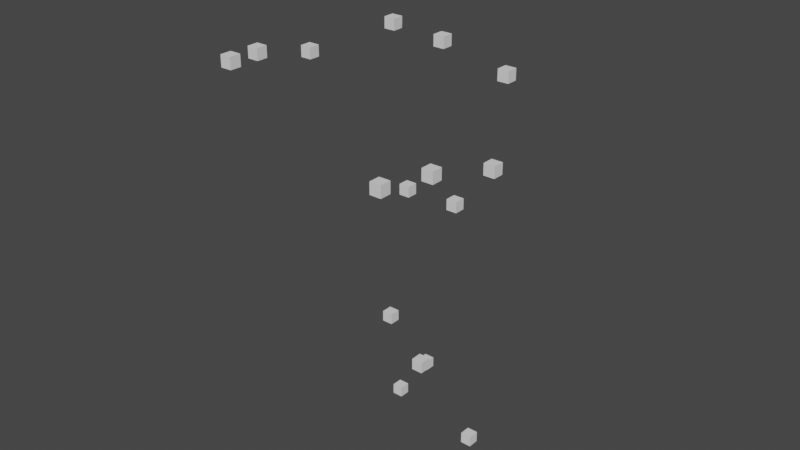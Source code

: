 # Source: attack_zombie_1.blend  (saved by Blender 3.2.14; exported with 4.5.12 LTS)
import bpy
from mathutils import Matrix  # noqa: F401  (used for matrix-valued properties, if any)

bpy.ops.wm.read_factory_settings(use_empty=True)
scene = bpy.context.scene
scene.name = 'Scene'

# ---- collections
col_collection = bpy.data.collections.new('Collection'); scene.collection.children.link(col_collection)
col_points = bpy.data.collections.new('points'); scene.collection.children.link(col_points)

# ---- world
world_world = bpy.data.worlds.new('World'); scene.world = world_world
world_world.use_nodes = True; world_world.node_tree.nodes.clear()
_N = world_world.node_tree.nodes; _L = world_world.node_tree.links
n0 = _N.new('ShaderNodeOutputWorld'); n0.name = 'World Output'; n0.location = (300, 300)
n1 = _N.new('ShaderNodeBackground'); n1.name = 'Background'; n1.location = (10, 300)
n1.inputs[0].default_value = (0.05088, 0.05088, 0.05088, 1.0)
_L.new(n1.outputs[0], n0.inputs[0])
n0.is_active_output = True
world_world.color = (0.05088, 0.05088, 0.05088)
world_world.use_sun_shadow = False
world_world.sun_shadow_jitter_overblur = 0.0

# ---- meshes
me_cube_001 = bpy.data.meshes.new('Cube.001')
me_cube_001.from_pydata([(-1.0, -1.0, -1.0), (-1.0, -1.0, 1.0), (-1.0, 1.0, -1.0), (-1.0, 1.0, 1.0), (1.0, -1.0, -1.0), (1.0, -1.0, 1.0), (1.0, 1.0, -1.0), (1.0, 1.0, 1.0)], [], [(0, 1, 3, 2), (2, 3, 7, 6), (6, 7, 5, 4), (4, 5, 1, 0), (2, 6, 4, 0), (7, 3, 1, 5)])
_uv = me_cube_001.uv_layers.new(name='UVMap')
_uv.uv.foreach_set('vector', [0.375, 0.0, 0.625, 0.0, 0.625, 0.25, 0.375, 0.25, 0.375, 0.25, 0.625, 0.25, 0.625, 0.5, 0.375, 0.5, 0.375, 0.5, 0.625, 0.5, 0.625, 0.75, 0.375, 0.75, 0.375, 0.75, 0.625, 0.75, 0.625, 1.0, 0.375, 1.0, 0.125, 0.5, 0.375, 0.5, 0.375, 0.75, 0.125, 0.75, 0.625, 0.5, 0.875, 0.5, 0.875, 0.75, 0.625, 0.75])
me_cube_001.update()
me_cube_002 = bpy.data.meshes.new('Cube.002')
me_cube_002.from_pydata([(-1.0, -1.0, -1.0), (-1.0, -1.0, 1.0), (-1.0, 1.0, -1.0), (-1.0, 1.0, 1.0), (1.0, -1.0, -1.0), (1.0, -1.0, 1.0), (1.0, 1.0, -1.0), (1.0, 1.0, 1.0)], [], [(0, 1, 3, 2), (2, 3, 7, 6), (6, 7, 5, 4), (4, 5, 1, 0), (2, 6, 4, 0), (7, 3, 1, 5)])
_uv = me_cube_002.uv_layers.new(name='UVMap')
_uv.uv.foreach_set('vector', [0.375, 0.0, 0.625, 0.0, 0.625, 0.25, 0.375, 0.25, 0.375, 0.25, 0.625, 0.25, 0.625, 0.5, 0.375, 0.5, 0.375, 0.5, 0.625, 0.5, 0.625, 0.75, 0.375, 0.75, 0.375, 0.75, 0.625, 0.75, 0.625, 1.0, 0.375, 1.0, 0.125, 0.5, 0.375, 0.5, 0.375, 0.75, 0.125, 0.75, 0.625, 0.5, 0.875, 0.5, 0.875, 0.75, 0.625, 0.75])
me_cube_002.update()
me_cube_003 = bpy.data.meshes.new('Cube.003')
me_cube_003.from_pydata([(-1.0, -1.0, -1.0), (-1.0, -1.0, 1.0), (-1.0, 1.0, -1.0), (-1.0, 1.0, 1.0), (1.0, -1.0, -1.0), (1.0, -1.0, 1.0), (1.0, 1.0, -1.0), (1.0, 1.0, 1.0)], [], [(0, 1, 3, 2), (2, 3, 7, 6), (6, 7, 5, 4), (4, 5, 1, 0), (2, 6, 4, 0), (7, 3, 1, 5)])
_uv = me_cube_003.uv_layers.new(name='UVMap')
_uv.uv.foreach_set('vector', [0.375, 0.0, 0.625, 0.0, 0.625, 0.25, 0.375, 0.25, 0.375, 0.25, 0.625, 0.25, 0.625, 0.5, 0.375, 0.5, 0.375, 0.5, 0.625, 0.5, 0.625, 0.75, 0.375, 0.75, 0.375, 0.75, 0.625, 0.75, 0.625, 1.0, 0.375, 1.0, 0.125, 0.5, 0.375, 0.5, 0.375, 0.75, 0.125, 0.75, 0.625, 0.5, 0.875, 0.5, 0.875, 0.75, 0.625, 0.75])
me_cube_003.update()
me_cube_004 = bpy.data.meshes.new('Cube.004')
me_cube_004.from_pydata([(-1.0, -1.0, -1.0), (-1.0, -1.0, 1.0), (-1.0, 1.0, -1.0), (-1.0, 1.0, 1.0), (1.0, -1.0, -1.0), (1.0, -1.0, 1.0), (1.0, 1.0, -1.0), (1.0, 1.0, 1.0)], [], [(0, 1, 3, 2), (2, 3, 7, 6), (6, 7, 5, 4), (4, 5, 1, 0), (2, 6, 4, 0), (7, 3, 1, 5)])
_uv = me_cube_004.uv_layers.new(name='UVMap')
_uv.uv.foreach_set('vector', [0.375, 0.0, 0.625, 0.0, 0.625, 0.25, 0.375, 0.25, 0.375, 0.25, 0.625, 0.25, 0.625, 0.5, 0.375, 0.5, 0.375, 0.5, 0.625, 0.5, 0.625, 0.75, 0.375, 0.75, 0.375, 0.75, 0.625, 0.75, 0.625, 1.0, 0.375, 1.0, 0.125, 0.5, 0.375, 0.5, 0.375, 0.75, 0.125, 0.75, 0.625, 0.5, 0.875, 0.5, 0.875, 0.75, 0.625, 0.75])
me_cube_004.update()
me_cube_005 = bpy.data.meshes.new('Cube.005')
me_cube_005.from_pydata([(-1.0, -1.0, -1.0), (-1.0, -1.0, 1.0), (-1.0, 1.0, -1.0), (-1.0, 1.0, 1.0), (1.0, -1.0, -1.0), (1.0, -1.0, 1.0), (1.0, 1.0, -1.0), (1.0, 1.0, 1.0)], [], [(0, 1, 3, 2), (2, 3, 7, 6), (6, 7, 5, 4), (4, 5, 1, 0), (2, 6, 4, 0), (7, 3, 1, 5)])
_uv = me_cube_005.uv_layers.new(name='UVMap')
_uv.uv.foreach_set('vector', [0.375, 0.0, 0.625, 0.0, 0.625, 0.25, 0.375, 0.25, 0.375, 0.25, 0.625, 0.25, 0.625, 0.5, 0.375, 0.5, 0.375, 0.5, 0.625, 0.5, 0.625, 0.75, 0.375, 0.75, 0.375, 0.75, 0.625, 0.75, 0.625, 1.0, 0.375, 1.0, 0.125, 0.5, 0.375, 0.5, 0.375, 0.75, 0.125, 0.75, 0.625, 0.5, 0.875, 0.5, 0.875, 0.75, 0.625, 0.75])
me_cube_005.update()
me_cube_006 = bpy.data.meshes.new('Cube.006')
me_cube_006.from_pydata([(-1.0, -1.0, -1.0), (-1.0, -1.0, 1.0), (-1.0, 1.0, -1.0), (-1.0, 1.0, 1.0), (1.0, -1.0, -1.0), (1.0, -1.0, 1.0), (1.0, 1.0, -1.0), (1.0, 1.0, 1.0)], [], [(0, 1, 3, 2), (2, 3, 7, 6), (6, 7, 5, 4), (4, 5, 1, 0), (2, 6, 4, 0), (7, 3, 1, 5)])
_uv = me_cube_006.uv_layers.new(name='UVMap')
_uv.uv.foreach_set('vector', [0.375, 0.0, 0.625, 0.0, 0.625, 0.25, 0.375, 0.25, 0.375, 0.25, 0.625, 0.25, 0.625, 0.5, 0.375, 0.5, 0.375, 0.5, 0.625, 0.5, 0.625, 0.75, 0.375, 0.75, 0.375, 0.75, 0.625, 0.75, 0.625, 1.0, 0.375, 1.0, 0.125, 0.5, 0.375, 0.5, 0.375, 0.75, 0.125, 0.75, 0.625, 0.5, 0.875, 0.5, 0.875, 0.75, 0.625, 0.75])
me_cube_006.update()
me_cube_008 = bpy.data.meshes.new('Cube.008')
me_cube_008.from_pydata([(-1.0, -1.0, -1.0), (-1.0, -1.0, 1.0), (-1.0, 1.0, -1.0), (-1.0, 1.0, 1.0), (1.0, -1.0, -1.0), (1.0, -1.0, 1.0), (1.0, 1.0, -1.0), (1.0, 1.0, 1.0)], [], [(0, 1, 3, 2), (2, 3, 7, 6), (6, 7, 5, 4), (4, 5, 1, 0), (2, 6, 4, 0), (7, 3, 1, 5)])
_uv = me_cube_008.uv_layers.new(name='UVMap')
_uv.uv.foreach_set('vector', [0.375, 0.0, 0.625, 0.0, 0.625, 0.25, 0.375, 0.25, 0.375, 0.25, 0.625, 0.25, 0.625, 0.5, 0.375, 0.5, 0.375, 0.5, 0.625, 0.5, 0.625, 0.75, 0.375, 0.75, 0.375, 0.75, 0.625, 0.75, 0.625, 1.0, 0.375, 1.0, 0.125, 0.5, 0.375, 0.5, 0.375, 0.75, 0.125, 0.75, 0.625, 0.5, 0.875, 0.5, 0.875, 0.75, 0.625, 0.75])
me_cube_008.update()
me_cube_009 = bpy.data.meshes.new('Cube.009')
me_cube_009.from_pydata([(-1.0, -1.0, -1.0), (-1.0, -1.0, 1.0), (-1.0, 1.0, -1.0), (-1.0, 1.0, 1.0), (1.0, -1.0, -1.0), (1.0, -1.0, 1.0), (1.0, 1.0, -1.0), (1.0, 1.0, 1.0)], [], [(0, 1, 3, 2), (2, 3, 7, 6), (6, 7, 5, 4), (4, 5, 1, 0), (2, 6, 4, 0), (7, 3, 1, 5)])
_uv = me_cube_009.uv_layers.new(name='UVMap')
_uv.uv.foreach_set('vector', [0.375, 0.0, 0.625, 0.0, 0.625, 0.25, 0.375, 0.25, 0.375, 0.25, 0.625, 0.25, 0.625, 0.5, 0.375, 0.5, 0.375, 0.5, 0.625, 0.5, 0.625, 0.75, 0.375, 0.75, 0.375, 0.75, 0.625, 0.75, 0.625, 1.0, 0.375, 1.0, 0.125, 0.5, 0.375, 0.5, 0.375, 0.75, 0.125, 0.75, 0.625, 0.5, 0.875, 0.5, 0.875, 0.75, 0.625, 0.75])
me_cube_009.update()
me_cube_010 = bpy.data.meshes.new('Cube.010')
me_cube_010.from_pydata([(-1.0, -1.0, -1.0), (-1.0, -1.0, 1.0), (-1.0, 1.0, -1.0), (-1.0, 1.0, 1.0), (1.0, -1.0, -1.0), (1.0, -1.0, 1.0), (1.0, 1.0, -1.0), (1.0, 1.0, 1.0)], [], [(0, 1, 3, 2), (2, 3, 7, 6), (6, 7, 5, 4), (4, 5, 1, 0), (2, 6, 4, 0), (7, 3, 1, 5)])
_uv = me_cube_010.uv_layers.new(name='UVMap')
_uv.uv.foreach_set('vector', [0.375, 0.0, 0.625, 0.0, 0.625, 0.25, 0.375, 0.25, 0.375, 0.25, 0.625, 0.25, 0.625, 0.5, 0.375, 0.5, 0.375, 0.5, 0.625, 0.5, 0.625, 0.75, 0.375, 0.75, 0.375, 0.75, 0.625, 0.75, 0.625, 1.0, 0.375, 1.0, 0.125, 0.5, 0.375, 0.5, 0.375, 0.75, 0.125, 0.75, 0.625, 0.5, 0.875, 0.5, 0.875, 0.75, 0.625, 0.75])
me_cube_010.update()
me_cube_011 = bpy.data.meshes.new('Cube.011')
me_cube_011.from_pydata([(-1.0, -1.0, -1.0), (-1.0, -1.0, 1.0), (-1.0, 1.0, -1.0), (-1.0, 1.0, 1.0), (1.0, -1.0, -1.0), (1.0, -1.0, 1.0), (1.0, 1.0, -1.0), (1.0, 1.0, 1.0)], [], [(0, 1, 3, 2), (2, 3, 7, 6), (6, 7, 5, 4), (4, 5, 1, 0), (2, 6, 4, 0), (7, 3, 1, 5)])
_uv = me_cube_011.uv_layers.new(name='UVMap')
_uv.uv.foreach_set('vector', [0.375, 0.0, 0.625, 0.0, 0.625, 0.25, 0.375, 0.25, 0.375, 0.25, 0.625, 0.25, 0.625, 0.5, 0.375, 0.5, 0.375, 0.5, 0.625, 0.5, 0.625, 0.75, 0.375, 0.75, 0.375, 0.75, 0.625, 0.75, 0.625, 1.0, 0.375, 1.0, 0.125, 0.5, 0.375, 0.5, 0.375, 0.75, 0.125, 0.75, 0.625, 0.5, 0.875, 0.5, 0.875, 0.75, 0.625, 0.75])
me_cube_011.update()
me_cube_012 = bpy.data.meshes.new('Cube.012')
me_cube_012.from_pydata([(-1.0, -1.0, -1.0), (-1.0, -1.0, 1.0), (-1.0, 1.0, -1.0), (-1.0, 1.0, 1.0), (1.0, -1.0, -1.0), (1.0, -1.0, 1.0), (1.0, 1.0, -1.0), (1.0, 1.0, 1.0)], [], [(0, 1, 3, 2), (2, 3, 7, 6), (6, 7, 5, 4), (4, 5, 1, 0), (2, 6, 4, 0), (7, 3, 1, 5)])
_uv = me_cube_012.uv_layers.new(name='UVMap')
_uv.uv.foreach_set('vector', [0.375, 0.0, 0.625, 0.0, 0.625, 0.25, 0.375, 0.25, 0.375, 0.25, 0.625, 0.25, 0.625, 0.5, 0.375, 0.5, 0.375, 0.5, 0.625, 0.5, 0.625, 0.75, 0.375, 0.75, 0.375, 0.75, 0.625, 0.75, 0.625, 1.0, 0.375, 1.0, 0.125, 0.5, 0.375, 0.5, 0.375, 0.75, 0.125, 0.75, 0.625, 0.5, 0.875, 0.5, 0.875, 0.75, 0.625, 0.75])
me_cube_012.update()
me_cube_013 = bpy.data.meshes.new('Cube.013')
me_cube_013.from_pydata([(-1.0, -1.0, -1.0), (-1.0, -1.0, 1.0), (-1.0, 1.0, -1.0), (-1.0, 1.0, 1.0), (1.0, -1.0, -1.0), (1.0, -1.0, 1.0), (1.0, 1.0, -1.0), (1.0, 1.0, 1.0)], [], [(0, 1, 3, 2), (2, 3, 7, 6), (6, 7, 5, 4), (4, 5, 1, 0), (2, 6, 4, 0), (7, 3, 1, 5)])
_uv = me_cube_013.uv_layers.new(name='UVMap')
_uv.uv.foreach_set('vector', [0.375, 0.0, 0.625, 0.0, 0.625, 0.25, 0.375, 0.25, 0.375, 0.25, 0.625, 0.25, 0.625, 0.5, 0.375, 0.5, 0.375, 0.5, 0.625, 0.5, 0.625, 0.75, 0.375, 0.75, 0.375, 0.75, 0.625, 0.75, 0.625, 1.0, 0.375, 1.0, 0.125, 0.5, 0.375, 0.5, 0.375, 0.75, 0.125, 0.75, 0.625, 0.5, 0.875, 0.5, 0.875, 0.75, 0.625, 0.75])
me_cube_013.update()
me_cube_014 = bpy.data.meshes.new('Cube.014')
me_cube_014.from_pydata([(-1.0, -1.0, -1.0), (-1.0, -1.0, 1.0), (-1.0, 1.0, -1.0), (-1.0, 1.0, 1.0), (1.0, -1.0, -1.0), (1.0, -1.0, 1.0), (1.0, 1.0, -1.0), (1.0, 1.0, 1.0)], [], [(0, 1, 3, 2), (2, 3, 7, 6), (6, 7, 5, 4), (4, 5, 1, 0), (2, 6, 4, 0), (7, 3, 1, 5)])
_uv = me_cube_014.uv_layers.new(name='UVMap')
_uv.uv.foreach_set('vector', [0.375, 0.0, 0.625, 0.0, 0.625, 0.25, 0.375, 0.25, 0.375, 0.25, 0.625, 0.25, 0.625, 0.5, 0.375, 0.5, 0.375, 0.5, 0.625, 0.5, 0.625, 0.75, 0.375, 0.75, 0.375, 0.75, 0.625, 0.75, 0.625, 1.0, 0.375, 1.0, 0.125, 0.5, 0.375, 0.5, 0.375, 0.75, 0.125, 0.75, 0.625, 0.5, 0.875, 0.5, 0.875, 0.75, 0.625, 0.75])
me_cube_014.update()
me_cube_015 = bpy.data.meshes.new('Cube.015')
me_cube_015.from_pydata([(-1.0, -1.0, -1.0), (-1.0, -1.0, 1.0), (-1.0, 1.0, -1.0), (-1.0, 1.0, 1.0), (1.0, -1.0, -1.0), (1.0, -1.0, 1.0), (1.0, 1.0, -1.0), (1.0, 1.0, 1.0)], [], [(0, 1, 3, 2), (2, 3, 7, 6), (6, 7, 5, 4), (4, 5, 1, 0), (2, 6, 4, 0), (7, 3, 1, 5)])
_uv = me_cube_015.uv_layers.new(name='UVMap')
_uv.uv.foreach_set('vector', [0.375, 0.0, 0.625, 0.0, 0.625, 0.25, 0.375, 0.25, 0.375, 0.25, 0.625, 0.25, 0.625, 0.5, 0.375, 0.5, 0.375, 0.5, 0.625, 0.5, 0.625, 0.75, 0.375, 0.75, 0.375, 0.75, 0.625, 0.75, 0.625, 1.0, 0.375, 1.0, 0.125, 0.5, 0.375, 0.5, 0.375, 0.75, 0.125, 0.75, 0.625, 0.5, 0.875, 0.5, 0.875, 0.75, 0.625, 0.75])
me_cube_015.update()
me_cube_016 = bpy.data.meshes.new('Cube.016')
me_cube_016.from_pydata([(-1.0, -1.0, -1.0), (-1.0, -1.0, 1.0), (-1.0, 1.0, -1.0), (-1.0, 1.0, 1.0), (1.0, -1.0, -1.0), (1.0, -1.0, 1.0), (1.0, 1.0, -1.0), (1.0, 1.0, 1.0)], [], [(0, 1, 3, 2), (2, 3, 7, 6), (6, 7, 5, 4), (4, 5, 1, 0), (2, 6, 4, 0), (7, 3, 1, 5)])
_uv = me_cube_016.uv_layers.new(name='UVMap')
_uv.uv.foreach_set('vector', [0.375, 0.0, 0.625, 0.0, 0.625, 0.25, 0.375, 0.25, 0.375, 0.25, 0.625, 0.25, 0.625, 0.5, 0.375, 0.5, 0.375, 0.5, 0.625, 0.5, 0.625, 0.75, 0.375, 0.75, 0.375, 0.75, 0.625, 0.75, 0.625, 1.0, 0.375, 1.0, 0.125, 0.5, 0.375, 0.5, 0.375, 0.75, 0.125, 0.75, 0.625, 0.5, 0.875, 0.5, 0.875, 0.75, 0.625, 0.75])
me_cube_016.update()
me_cube_017 = bpy.data.meshes.new('Cube.017')
me_cube_017.from_pydata([(-1.0, -1.0, -1.0), (-1.0, -1.0, 1.0), (-1.0, 1.0, -1.0), (-1.0, 1.0, 1.0), (1.0, -1.0, -1.0), (1.0, -1.0, 1.0), (1.0, 1.0, -1.0), (1.0, 1.0, 1.0)], [], [(0, 1, 3, 2), (2, 3, 7, 6), (6, 7, 5, 4), (4, 5, 1, 0), (2, 6, 4, 0), (7, 3, 1, 5)])
_uv = me_cube_017.uv_layers.new(name='UVMap')
_uv.uv.foreach_set('vector', [0.375, 0.0, 0.625, 0.0, 0.625, 0.25, 0.375, 0.25, 0.375, 0.25, 0.625, 0.25, 0.625, 0.5, 0.375, 0.5, 0.375, 0.5, 0.625, 0.5, 0.625, 0.75, 0.375, 0.75, 0.375, 0.75, 0.625, 0.75, 0.625, 1.0, 0.375, 1.0, 0.125, 0.5, 0.375, 0.5, 0.375, 0.75, 0.125, 0.75, 0.625, 0.5, 0.875, 0.5, 0.875, 0.75, 0.625, 0.75])
me_cube_017.update()
me_cube_018 = bpy.data.meshes.new('Cube.018')
me_cube_018.from_pydata([(-1.0, -1.0, -1.0), (-1.0, -1.0, 1.0), (-1.0, 1.0, -1.0), (-1.0, 1.0, 1.0), (1.0, -1.0, -1.0), (1.0, -1.0, 1.0), (1.0, 1.0, -1.0), (1.0, 1.0, 1.0)], [], [(0, 1, 3, 2), (2, 3, 7, 6), (6, 7, 5, 4), (4, 5, 1, 0), (2, 6, 4, 0), (7, 3, 1, 5)])
_uv = me_cube_018.uv_layers.new(name='UVMap')
_uv.uv.foreach_set('vector', [0.375, 0.0, 0.625, 0.0, 0.625, 0.25, 0.375, 0.25, 0.375, 0.25, 0.625, 0.25, 0.625, 0.5, 0.375, 0.5, 0.375, 0.5, 0.625, 0.5, 0.625, 0.75, 0.375, 0.75, 0.375, 0.75, 0.625, 0.75, 0.625, 1.0, 0.375, 1.0, 0.125, 0.5, 0.375, 0.5, 0.375, 0.75, 0.125, 0.75, 0.625, 0.5, 0.875, 0.5, 0.875, 0.75, 0.625, 0.75])
me_cube_018.update()
me_cube_019 = bpy.data.meshes.new('Cube.019')
me_cube_019.from_pydata([(-1.0, -1.0, -1.0), (-1.0, -1.0, 1.0), (-1.0, 1.0, -1.0), (-1.0, 1.0, 1.0), (1.0, -1.0, -1.0), (1.0, -1.0, 1.0), (1.0, 1.0, -1.0), (1.0, 1.0, 1.0)], [], [(0, 1, 3, 2), (2, 3, 7, 6), (6, 7, 5, 4), (4, 5, 1, 0), (2, 6, 4, 0), (7, 3, 1, 5)])
_uv = me_cube_019.uv_layers.new(name='UVMap')
_uv.uv.foreach_set('vector', [0.375, 0.0, 0.625, 0.0, 0.625, 0.25, 0.375, 0.25, 0.375, 0.25, 0.625, 0.25, 0.625, 0.5, 0.375, 0.5, 0.375, 0.5, 0.625, 0.5, 0.625, 0.75, 0.375, 0.75, 0.375, 0.75, 0.625, 0.75, 0.625, 1.0, 0.375, 1.0, 0.125, 0.5, 0.375, 0.5, 0.375, 0.75, 0.125, 0.75, 0.625, 0.5, 0.875, 0.5, 0.875, 0.75, 0.625, 0.75])
me_cube_019.update()
me_cube_020 = bpy.data.meshes.new('Cube.020')
me_cube_020.from_pydata([(-1.0, -1.0, -1.0), (-1.0, -1.0, 1.0), (-1.0, 1.0, -1.0), (-1.0, 1.0, 1.0), (1.0, -1.0, -1.0), (1.0, -1.0, 1.0), (1.0, 1.0, -1.0), (1.0, 1.0, 1.0)], [], [(0, 1, 3, 2), (2, 3, 7, 6), (6, 7, 5, 4), (4, 5, 1, 0), (2, 6, 4, 0), (7, 3, 1, 5)])
_uv = me_cube_020.uv_layers.new(name='UVMap')
_uv.uv.foreach_set('vector', [0.375, 0.0, 0.625, 0.0, 0.625, 0.25, 0.375, 0.25, 0.375, 0.25, 0.625, 0.25, 0.625, 0.5, 0.375, 0.5, 0.375, 0.5, 0.625, 0.5, 0.625, 0.75, 0.375, 0.75, 0.375, 0.75, 0.625, 0.75, 0.625, 1.0, 0.375, 1.0, 0.125, 0.5, 0.375, 0.5, 0.375, 0.75, 0.125, 0.75, 0.625, 0.5, 0.875, 0.5, 0.875, 0.75, 0.625, 0.75])
me_cube_020.update()
me_cube_021 = bpy.data.meshes.new('Cube.021')
me_cube_021.from_pydata([(-1.0, -1.0, -1.0), (-1.0, -1.0, 1.0), (-1.0, 1.0, -1.0), (-1.0, 1.0, 1.0), (1.0, -1.0, -1.0), (1.0, -1.0, 1.0), (1.0, 1.0, -1.0), (1.0, 1.0, 1.0)], [], [(0, 1, 3, 2), (2, 3, 7, 6), (6, 7, 5, 4), (4, 5, 1, 0), (2, 6, 4, 0), (7, 3, 1, 5)])
_uv = me_cube_021.uv_layers.new(name='UVMap')
_uv.uv.foreach_set('vector', [0.375, 0.0, 0.625, 0.0, 0.625, 0.25, 0.375, 0.25, 0.375, 0.25, 0.625, 0.25, 0.625, 0.5, 0.375, 0.5, 0.375, 0.5, 0.625, 0.5, 0.625, 0.75, 0.375, 0.75, 0.375, 0.75, 0.625, 0.75, 0.625, 1.0, 0.375, 1.0, 0.125, 0.5, 0.375, 0.5, 0.375, 0.75, 0.125, 0.75, 0.625, 0.5, 0.875, 0.5, 0.875, 0.75, 0.625, 0.75])
me_cube_021.update()
arm_metarig = bpy.data.armatures.new('metarig')  # bones are not reproduced

# ---- objects
ob_metarig = bpy.data.objects.new('metarig', arm_metarig)
ob_fl2 = bpy.data.objects.new('fl2', me_cube_001)
ob_fl1 = bpy.data.objects.new('fl1', me_cube_002)
ob_fr1 = bpy.data.objects.new('fr1', me_cube_003)
ob_fl3 = bpy.data.objects.new('fl3', me_cube_004)
ob_fl0 = bpy.data.objects.new('fl0', me_cube_005)
ob_fr0 = bpy.data.objects.new('fr0', me_cube_006)
ob_hl0 = bpy.data.objects.new('hl0', me_cube_008)
ob_hr1 = bpy.data.objects.new('hr1', me_cube_009)
ob_hl1 = bpy.data.objects.new('hl1', me_cube_010)
ob_hr2 = bpy.data.objects.new('hr2', me_cube_011)
ob_hr0 = bpy.data.objects.new('hr0', me_cube_012)
ob_hr3 = bpy.data.objects.new('hr3', me_cube_013)
ob_hl2 = bpy.data.objects.new('hl2', me_cube_014)
ob_hl3 = bpy.data.objects.new('hl3', me_cube_015)
ob_h2 = bpy.data.objects.new('h2', me_cube_016)
ob_h1 = bpy.data.objects.new('h1', me_cube_017)
ob_h0 = bpy.data.objects.new('h0', me_cube_018)
ob_h3 = bpy.data.objects.new('h3', me_cube_019)
ob_fr3 = bpy.data.objects.new('fr3', me_cube_020)
ob_fr2 = bpy.data.objects.new('fr2', me_cube_021)

# ---- transforms, parenting, visibility, modifiers, constraints
ob_metarig.location = (0.0, -0.004794, -0.01822)
ob_fl2.location = (0.21, -0.02981, 0.06806)
ob_fl2.scale = (0.02, 0.02, 0.02)
ob_fl1.location = (0.1531, -0.2412, 0.4707)
ob_fl1.scale = (0.02, 0.02, 0.02)
ob_fr1.location = (-0.171, -0.01176, 0.4211)
ob_fr1.scale = (0.02, 0.02, 0.02)
ob_fl3.location = (0.2274, -0.1444, -0.003531)
ob_fl3.scale = (0.02, 0.02, 0.02)
ob_fl0.location = (0.09947, 2.141e-08, 0.9534)
ob_fl0.scale = (0.02, 0.02, 0.02)
ob_fr0.location = (-0.1026, 2.322e-08, 0.9483)
ob_fr0.scale = (0.02, 0.02, 0.02)
ob_hl0.location = (0.2767, 0.006758, 1.442)
ob_hl0.scale = (0.02, 0.02, 0.02)
ob_hr1.location = (-0.3545, -0.1925, 1.434)
ob_hr1.scale = (0.02, 0.02, 0.02)
ob_hl1.location = (0.3792, -0.1941, 1.229)
ob_hl1.scale = (0.02, 0.02, 0.02)
ob_hr2.location = (-0.3286, -0.4446, 1.5)
ob_hr2.scale = (0.02, 0.02, 0.02)
ob_hr0.location = (-0.1651, 2.76e-08, 1.521)
ob_hr0.scale = (0.02, 0.02, 0.02)
ob_hr3.location = (-0.2775, -0.5978, 1.523)
ob_hr3.scale = (0.02, 0.02, 0.02)
ob_hl2.location = (0.3482, -0.4461, 1.291)
ob_hl2.scale = (0.02, 0.02, 0.02)
ob_hl3.location = (0.3017, -0.6108, 1.295)
ob_hl3.scale = (0.02, 0.02, 0.02)
ob_h2.location = (0.05275, -0.02897, 1.84)
ob_h2.scale = (0.02, 0.02, 0.02)
ob_h1.location = (0.05693, -0.01571, 1.667)
ob_h1.scale = (0.02, 0.02, 0.02)
ob_h0.location = (0.03866, -0.004488, 1.504)
ob_h0.scale = (0.02, 0.02, 0.02)
ob_h3.location = (0.05275, -0.1812, 1.721)
ob_h3.scale = (0.02, 0.02, 0.02)
ob_fr3.location = (-0.2156, 0.09912, 0.0172)
ob_fr3.scale = (0.02, 0.02, 0.02)
ob_fr2.location = (-0.2111, 0.2517, 0.0618)
ob_fr2.scale = (0.02, 0.02, 0.02)

# ---- collection membership
col_collection.objects.link(ob_metarig)
col_points.objects.link(ob_fl2)
col_points.objects.link(ob_fl1)
col_points.objects.link(ob_fr1)
col_points.objects.link(ob_fl3)
col_points.objects.link(ob_fl0)
col_points.objects.link(ob_fr0)
col_points.objects.link(ob_hl0)
col_points.objects.link(ob_hr1)
col_points.objects.link(ob_hl1)
col_points.objects.link(ob_hr2)
col_points.objects.link(ob_hr0)
col_points.objects.link(ob_hr3)
col_points.objects.link(ob_hl2)
col_points.objects.link(ob_hl3)
col_points.objects.link(ob_h2)
col_points.objects.link(ob_h1)
col_points.objects.link(ob_h0)
col_points.objects.link(ob_h3)
col_points.objects.link(ob_fr3)
col_points.objects.link(ob_fr2)
def _layer_coll(name, lc=None):
    lc = lc or bpy.context.view_layer.layer_collection
    for c in lc.children:
        if c.name == name: return c
        r = _layer_coll(name, c)
        if r: return r
_layer_coll('Collection').exclude = True

# ---- scene / render settings (as saved in the file)
scene.frame_start = 1; scene.frame_end = 40; scene.frame_set(40)
scene.render.engine = 'BLENDER_EEVEE_NEXT'
scene.cycles.sampling_pattern = 'TABULATED_SOBOL'
scene.cycles.use_light_tree = False
scene.view_settings.view_transform = 'Filmic'
bpy.context.view_layer.update()

# ---- added for rendering (the .blend has no active camera and no usable light): camera, sun
cam_auto = bpy.data.cameras.new('AutoCamera')
cam_auto.lens = 50.0
cam_auto.sensor_width = 36.0
cam_auto.clip_end = 1000.0
ob_auto_camera = bpy.data.objects.new('AutoCamera', cam_auto)
scene.collection.objects.link(ob_auto_camera)
ob_auto_camera.location = (2.07287, -2.65222, 2.56655)
ob_auto_camera.rotation_euler = (1.09748, -7.21219e-08, 0.694738)
scene.camera = ob_auto_camera
light_auto_sun = bpy.data.lights.new('AutoSun', 'SUN')
light_auto_sun.energy = 3.0
light_auto_sun.angle = 0.0523599
ob_auto_sun = bpy.data.objects.new('AutoSun', light_auto_sun)
scene.collection.objects.link(ob_auto_sun)
ob_auto_sun.rotation_euler = (0.872665, 0.174533, 0.523599)
bpy.context.view_layer.update()
